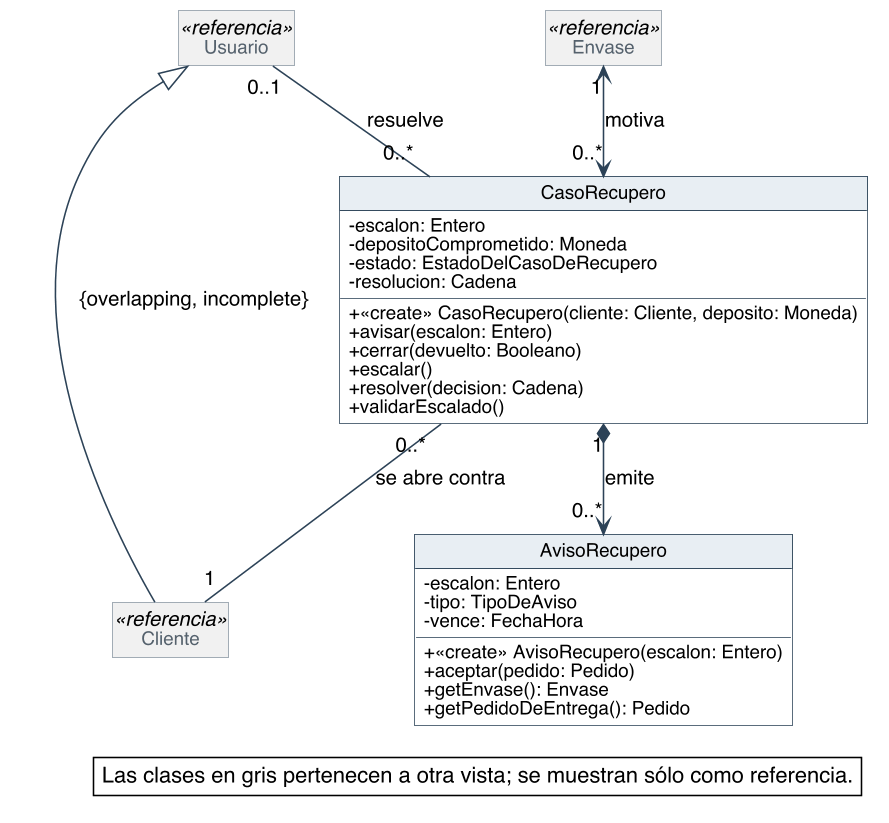

The diagram above was rendered by PlantUML. Its source (embedded in the PNG):
@startuml
skinparam backgroundColor #FFFFFF
skinparam shadowing false
skinparam defaultFontName Helvetica
skinparam defaultFontSize 13
skinparam dpi 150
skinparam nodesep 40
skinparam ranksep 55
skinparam classAttributeIconSize 0
skinparam roundCorner 0
skinparam genericDisplay old
skinparam class {
  BorderColor #2C4257
  BackgroundColor #FFFFFF
  ArrowColor #2C4257
  FontSize 14
  AttributeFontSize 12
  HeaderBackgroundColor #E8EEF3
}
skinparam class<<referencia>> {
  BackgroundColor #F1F1F1
  BorderColor #8A97A3
  FontColor #55616C
}
skinparam class<<fachada>> {
  HeaderBackgroundColor #D6E4F0
}
skinparam class<<use case>> {
  HeaderBackgroundColor #D6E4F0
}
skinparam class<<fabricación pura>> {
  HeaderBackgroundColor #F3E9CF
}
skinparam class<<colección>> {
  HeaderBackgroundColor #E6E6E6
}
skinparam class<<adaptador>> {
  HeaderBackgroundColor #DCEBDD
}
skinparam interface {
  BorderColor #2C4257
  BackgroundColor #FFFFFF
  HeaderBackgroundColor #DCEBDD
  FontSize 14
  AttributeFontSize 12
}
skinparam note {
  BackgroundColor #FFFFFF
  BorderColor #2C4257
}
skinparam packageStyle rectangle
skinparam package {
  BorderColor #8A97A3
  FontSize 13
  FontColor #55616C
}
hide circle
hide empty members

class CasoRecupero {
  - escalon: Entero
  - depositoComprometido: Moneda
  - estado: EstadoDelCasoDeRecupero
  - resolucion: Cadena
  + «create» CasoRecupero(cliente: Cliente, deposito: Moneda)
  + avisar(escalon: Entero)
  + cerrar(devuelto: Booleano)
  + escalar()
  + resolver(decision: Cadena)
  + validarEscalado()
}
class AvisoRecupero {
  - escalon: Entero
  - tipo: TipoDeAviso
  - vence: FechaHora
  + «create» AvisoRecupero(escalon: Entero)
  + aceptar(pedido: Pedido)
  + getEnvase(): Envase
  + getPedidoDeEntrega(): Pedido
}
class Envase <<referencia>>
class Cliente <<referencia>>
class Usuario <<referencia>>

Usuario <|-- Cliente : {overlapping, incomplete}
Envase "1" <--> "0..*" CasoRecupero : motiva
CasoRecupero "0..*" -- "1" Cliente : se abre contra
Usuario "0..1" -- "0..*" CasoRecupero : resuelve
CasoRecupero "1" *--> "0..*" AvisoRecupero : emite

legend bottom right
  Las clases en gris pertenecen a otra vista; se muestran sólo como referencia.
endlegend
@enduml